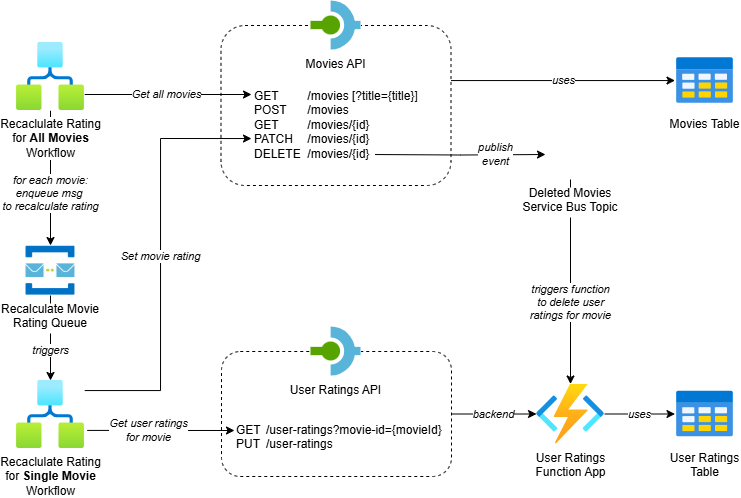

The diagram above was exported from draw.io. Its source (the exported page's mxGraphModel, read from the mxfile embedded in the PNG):
<mxGraphModel dx="911" dy="422" grid="1" gridSize="10" guides="1" tooltips="1" connect="1" arrows="1" fold="1" page="1" pageScale="1" pageWidth="850" pageHeight="1100" math="0" shadow="0">
  <root>
    <mxCell id="0" />
    <mxCell id="1" parent="0" />
    <mxCell id="2" value="" style="rounded=1;whiteSpace=wrap;html=1;dashed=1;" parent="1" vertex="1">
      <mxGeometry x="245" y="391" width="230" height="125" as="geometry" />
    </mxCell>
    <mxCell id="3" value="" style="rounded=1;whiteSpace=wrap;html=1;dashed=1;" parent="1" vertex="1">
      <mxGeometry x="244.5" y="65" width="230" height="160" as="geometry" />
    </mxCell>
    <mxCell id="4" value="uses" style="edgeStyle=orthogonalEdgeStyle;rounded=0;orthogonalLoop=1;jettySize=auto;html=1;fontStyle=2" parent="1" source="5" edge="1">
      <mxGeometry relative="1" as="geometry">
        <mxPoint x="698.5" y="453.5" as="targetPoint" />
      </mxGeometry>
    </mxCell>
    <mxCell id="5" value="User Ratings&lt;div&gt;Function App&lt;/div&gt;" style="image;aspect=fixed;html=1;points=[];align=center;fontSize=12;image=img/lib/azure2/compute/Function_Apps.svg;imageBackground=default;" parent="1" vertex="1">
      <mxGeometry x="560" y="423.5" width="68" height="60" as="geometry" />
    </mxCell>
    <mxCell id="7" value="triggers" style="edgeStyle=orthogonalEdgeStyle;rounded=0;orthogonalLoop=1;jettySize=auto;html=1;fontStyle=2" parent="1" source="23" target="13" edge="1">
      <mxGeometry x="0.2941" relative="1" as="geometry">
        <mxPoint as="offset" />
        <mxPoint x="74" y="347" as="sourcePoint" />
      </mxGeometry>
    </mxCell>
    <mxCell id="8" value="for each movie:&lt;div&gt;enqueue msg&amp;nbsp;&lt;/div&gt;&lt;div&gt;to recalculate rating&lt;/div&gt;" style="edgeStyle=orthogonalEdgeStyle;rounded=0;orthogonalLoop=1;jettySize=auto;html=1;fontStyle=2" parent="1" source="10" target="23" edge="1">
      <mxGeometry x="0.2308" relative="1" as="geometry">
        <mxPoint as="offset" />
        <mxPoint x="74" y="317" as="targetPoint" />
      </mxGeometry>
    </mxCell>
    <mxCell id="9" value="Get all movies" style="edgeStyle=orthogonalEdgeStyle;rounded=0;orthogonalLoop=1;jettySize=auto;html=1;entryX=-0.006;entryY=0.126;entryDx=0;entryDy=0;entryPerimeter=0;fontStyle=2" parent="1" source="10" target="19" edge="1">
      <mxGeometry x="-0.0208" relative="1" as="geometry">
        <mxPoint as="offset" />
        <Array as="points">
          <mxPoint x="275" y="134" />
        </Array>
        <mxPoint x="434" y="150" as="targetPoint" />
      </mxGeometry>
    </mxCell>
    <mxCell id="10" value="Recaclulate Rating&lt;div&gt;for &lt;b&gt;All Movies&lt;/b&gt;&lt;/div&gt;&lt;div&gt;Workflow&lt;/div&gt;" style="image;aspect=fixed;html=1;points=[];align=center;fontSize=12;image=img/lib/azure2/internet_of_things/Logic_Apps.svg;imageBackground=default;labelBackgroundColor=default;" parent="1" vertex="1">
      <mxGeometry x="40" y="82" width="68" height="68" as="geometry" />
    </mxCell>
    <mxCell id="11" value="Set movie rating" style="edgeStyle=orthogonalEdgeStyle;rounded=0;orthogonalLoop=1;jettySize=auto;html=1;entryX=-0.024;entryY=0.68;entryDx=0;entryDy=0;entryPerimeter=0;fontStyle=2" parent="1" source="13" edge="1">
      <mxGeometry relative="1" as="geometry">
        <Array as="points">
          <mxPoint x="184" y="430.03" />
          <mxPoint x="184" y="178.03" />
        </Array>
        <mxPoint x="108" y="425.02857142857135" as="sourcePoint" />
        <mxPoint x="274.99199999999996" y="178.04000000000008" as="targetPoint" />
      </mxGeometry>
    </mxCell>
    <mxCell id="12" value="Get user ratings&lt;div&gt;for movie&lt;/div&gt;" style="rounded=0;orthogonalLoop=1;jettySize=auto;html=1;fontStyle=2;exitX=1.04;exitY=0.734;exitDx=0;exitDy=0;exitPerimeter=0;" parent="1" source="13" edge="1">
      <mxGeometry x="-0.1589" relative="1" as="geometry">
        <mxPoint as="offset" />
        <mxPoint x="118" y="470" as="sourcePoint" />
        <mxPoint x="258" y="470" as="targetPoint" />
      </mxGeometry>
    </mxCell>
    <mxCell id="13" value="Recaclulate Rating&lt;div&gt;for &lt;b&gt;Single Movie&lt;/b&gt;&lt;/div&gt;&lt;div&gt;Workflow&lt;/div&gt;" style="image;aspect=fixed;html=1;points=[];align=center;fontSize=12;image=img/lib/azure2/internet_of_things/Logic_Apps.svg;imageBackground=default;labelBackgroundColor=default;" parent="1" vertex="1">
      <mxGeometry x="40" y="420" width="68" height="68" as="geometry" />
    </mxCell>
    <mxCell id="14" value="uses" style="edgeStyle=orthogonalEdgeStyle;rounded=0;orthogonalLoop=1;jettySize=auto;html=1;fontStyle=2" parent="1" source="3" target="17" edge="1">
      <mxGeometry relative="1" as="geometry">
        <Array as="points">
          <mxPoint x="493.5" y="120.02999999999997" />
          <mxPoint x="493.5" y="120.02999999999997" />
        </Array>
        <mxPoint x="483.5" y="70" as="sourcePoint" />
      </mxGeometry>
    </mxCell>
    <mxCell id="15" value="Movies API" style="shape=image;verticalLabelPosition=bottom;labelBackgroundColor=default;verticalAlign=top;aspect=fixed;imageAspect=0;image=data:image/svg+xml,(base64 omitted: 468 chars);imageBackground=default;" parent="1" vertex="1">
      <mxGeometry x="334.5" y="40" width="50" height="50" as="geometry" />
    </mxCell>
    <mxCell id="16" value="backend" style="edgeStyle=orthogonalEdgeStyle;rounded=0;orthogonalLoop=1;jettySize=auto;html=1;fontStyle=2" parent="1" source="2" target="5" edge="1">
      <mxGeometry relative="1" as="geometry" />
    </mxCell>
    <mxCell id="17" value="Movies Table" style="shape=image;verticalLabelPosition=bottom;labelBackgroundColor=default;verticalAlign=top;aspect=fixed;imageAspect=0;image=data:image/svg+xml,(base64 omitted: 1460 chars);" parent="1" vertex="1">
      <mxGeometry x="698.5" y="90" width="60" height="60" as="geometry" />
    </mxCell>
    <mxCell id="18" value="publish&lt;div&gt;event&lt;/div&gt;" style="edgeStyle=orthogonalEdgeStyle;rounded=0;orthogonalLoop=1;jettySize=auto;html=1;fontStyle=2" parent="1" target="22" edge="1">
      <mxGeometry x="0.4183" relative="1" as="geometry">
        <mxPoint as="offset" />
        <Array as="points" />
        <mxPoint x="398.5" y="194.0322580645161" as="sourcePoint" />
        <mxPoint x="566" y="194.0322580645161" as="targetPoint" />
      </mxGeometry>
    </mxCell>
    <mxCell id="19" value="GET&lt;span style=&quot;white-space: pre;&quot;&gt;&#09;&lt;/span&gt;&lt;span style=&quot;white-space: pre;&quot;&gt;&#09;&lt;/span&gt;/movies [?title={title}]&lt;div&gt;POST&lt;span style=&quot;white-space: pre;&quot;&gt;&#09;&lt;/span&gt;/movies&lt;/div&gt;&lt;div&gt;GET&lt;span style=&quot;white-space: pre;&quot;&gt;&#09;&lt;/span&gt;&lt;span style=&quot;white-space: pre;&quot;&gt;&#09;&lt;/span&gt;/movies/{id}&lt;/div&gt;&lt;div&gt;PATCH&lt;span style=&quot;white-space: pre;&quot;&gt;&#09;&lt;/span&gt;/movies/{id}&lt;/div&gt;&lt;div&gt;DELETE&lt;span style=&quot;white-space: pre;&quot;&gt;&#09;&lt;/span&gt;/movies/{id}&lt;/div&gt;" style="text;html=1;whiteSpace=wrap;strokeColor=none;fillColor=none;align=left;verticalAlign=top;rounded=0;" parent="1" vertex="1">
      <mxGeometry x="276" y="122" width="167" height="103" as="geometry" />
    </mxCell>
    <mxCell id="20" value="GET&lt;span style=&quot;white-space: pre;&quot;&gt;&#09;&lt;/span&gt;&amp;nbsp;/user-ratings?movie-id={movieId}&lt;div&gt;PUT&lt;span style=&quot;white-space: pre;&quot;&gt;&#09;&lt;/span&gt;&amp;nbsp;&lt;span style=&quot;background-color: transparent; color: light-dark(rgb(0, 0, 0), rgb(255, 255, 255));&quot;&gt;/&lt;/span&gt;&lt;span style=&quot;background-color: transparent; color: light-dark(rgb(0, 0, 0), rgb(255, 255, 255));&quot;&gt;user-ratings&lt;/span&gt;&lt;/div&gt;" style="text;html=1;whiteSpace=wrap;strokeColor=none;fillColor=none;align=left;verticalAlign=top;rounded=0;" parent="1" vertex="1">
      <mxGeometry x="258.25" y="456" width="215.5" height="60" as="geometry" />
    </mxCell>
    <mxCell id="21" value="triggers function&lt;div&gt;to delete user&lt;/div&gt;&lt;div&gt;ratings for movie&lt;/div&gt;" style="edgeStyle=orthogonalEdgeStyle;rounded=0;orthogonalLoop=1;jettySize=auto;html=1;fontStyle=2" parent="1" source="22" target="5" edge="1">
      <mxGeometry x="0.2024" relative="1" as="geometry">
        <mxPoint as="offset" />
      </mxGeometry>
    </mxCell>
    <mxCell id="22" value="Deleted Movies&#10;Service Bus Topic" style="shape=image;verticalLabelPosition=bottom;labelBackgroundColor=default;verticalAlign=top;aspect=fixed;imageAspect=0;image=https://symbols.getvecta.com/stencil_28/57_service-bus-topics.be69285a0d.png;labelPosition=center;align=center;" parent="1" vertex="1">
      <mxGeometry x="569" y="169" width="50" height="50" as="geometry" />
    </mxCell>
    <mxCell id="23" value="Recalculate Movie&#10;Rating Queue" style="shape=image;verticalLabelPosition=bottom;labelBackgroundColor=default;verticalAlign=top;aspect=fixed;imageAspect=0;image=data:image/png,(base64 omitted: 3148 chars);" parent="1" vertex="1">
      <mxGeometry x="48.82000000000005" y="285" width="50.35" height="50" as="geometry" />
    </mxCell>
    <mxCell id="24" value="User Ratings API" style="shape=image;verticalLabelPosition=bottom;labelBackgroundColor=default;verticalAlign=top;aspect=fixed;imageAspect=0;image=data:image/svg+xml,(base64 omitted: 468 chars);imageBackground=default;" parent="1" vertex="1">
      <mxGeometry x="334.5" y="366" width="50" height="50" as="geometry" />
    </mxCell>
    <mxCell id="25" value="User Ratings&#10;Table" style="shape=image;verticalLabelPosition=bottom;labelBackgroundColor=default;verticalAlign=top;aspect=fixed;imageAspect=0;image=data:image/svg+xml,(base64 omitted: 1460 chars);" parent="1" vertex="1">
      <mxGeometry x="698.5" y="423.5" width="60" height="60" as="geometry" />
    </mxCell>
  </root>
</mxGraphModel>